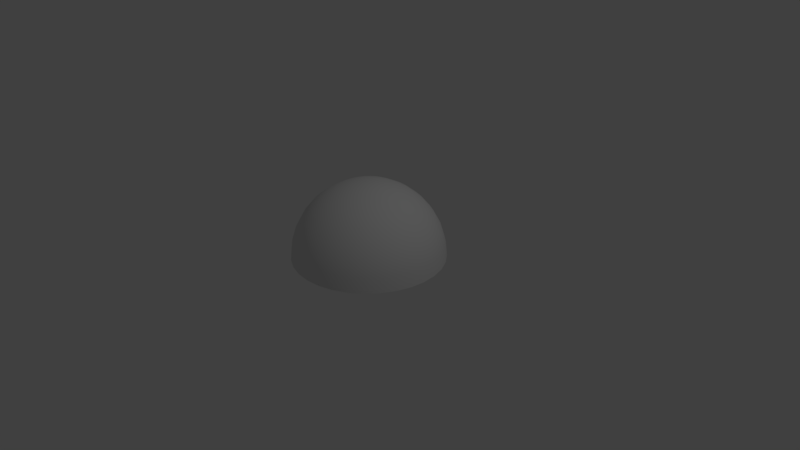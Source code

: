 # Source: Sky_Dome.blend  (saved by Blender 2.79.0; exported with 4.5.12 LTS)
import bpy
from mathutils import Matrix  # noqa: F401  (used for matrix-valued properties, if any)

bpy.ops.wm.read_factory_settings(use_empty=True)
scene = bpy.context.scene
scene.name = 'Scene'

# ---- collections
col_collection_1 = bpy.data.collections.new('Collection 1'); scene.collection.children.link(col_collection_1)

# ---- world
world_world = bpy.data.worlds.new('World'); scene.world = world_world
world_world.color = (0.05088, 0.05088, 0.05088)
world_world.use_sun_shadow = False
world_world.sun_shadow_jitter_overblur = 0.0
world_world.cycles.sampling_method = 'MANUAL'

# ---- cameras
cam_camera = bpy.data.cameras.new('Camera')
cam_camera.clip_end = 100.0
cam_camera.lens = 35.0
cam_camera.sensor_width = 32.0
cam_camera.sensor_height = 18.0
cam_camera.ortho_scale = 7.314
cam_camera.dof.focus_distance = 0.0
cam_camera.dof.aperture_fstop = 128.0

# ---- lights
light_lamp = bpy.data.lights.new('Lamp', 'POINT')
light_lamp.transmission_factor = 0.0
light_lamp.cutoff_distance = 30.0
light_lamp.energy = 100.0
light_lamp.shadow_buffer_clip_start = 1.001
light_lamp.shadow_soft_size = 0.1
light_lamp.shadow_maximum_resolution = 0.006
light_lamp.use_absolute_resolution = True

# ---- meshes
me_sphere = bpy.data.meshes.new('Sphere')
me_sphere.from_pydata([(0.0, 0.1951, 0.9808), (0.0, 0.3827, 0.9239), (0.0, 0.5556, 0.8315), (0.0, 0.7071, 0.7071), (0.0, 0.8315, 0.5556), (0.0, 0.9239, 0.3827), (0.0, 0.9808, 0.1951), (0.0, 1.0, 7.55e-08), (0.03806, 0.1913, 0.9808), (0.07466, 0.3753, 0.9239), (0.1084, 0.5449, 0.8315), (0.1379, 0.6935, 0.7071), (0.1622, 0.8155, 0.5556), (0.1802, 0.9061, 0.3827), (0.1913, 0.9619, 0.1951), (0.1951, 0.9808, 7.55e-08), (0.07466, 0.1802, 0.9808), (0.1464, 0.3536, 0.9239), (0.2126, 0.5133, 0.8315), (0.2706, 0.6533, 0.7071), (0.3182, 0.7682, 0.5556), (0.3536, 0.8536, 0.3827), (0.3753, 0.9061, 0.1951), (0.3827, 0.9239, 7.55e-08), (0.1084, 0.1622, 0.9808), (0.2126, 0.3182, 0.9239), (0.3087, 0.4619, 0.8315), (0.3928, 0.5879, 0.7071), (0.4619, 0.6913, 0.5556), (0.5133, 0.7682, 0.3827), (0.5449, 0.8155, 0.1951), (0.5556, 0.8315, 7.55e-08), (0.1379, 0.1379, 0.9808), (0.2706, 0.2706, 0.9239), (0.3928, 0.3928, 0.8315), (0.5, 0.5, 0.7071), (0.5879, 0.5879, 0.5556), (0.6533, 0.6533, 0.3827), (0.6935, 0.6935, 0.1951), (0.7071, 0.7071, 7.55e-08), (0.1622, 0.1084, 0.9808), (0.3182, 0.2126, 0.9239), (0.4619, 0.3087, 0.8315), (0.5879, 0.3928, 0.7071), (0.6913, 0.4619, 0.5556), (0.7682, 0.5133, 0.3827), (0.8155, 0.5449, 0.1951), (0.8315, 0.5556, 7.55e-08), (0.1802, 0.07466, 0.9808), (0.3536, 0.1464, 0.9239), (0.5133, 0.2126, 0.8315), (0.6533, 0.2706, 0.7071), (0.7682, 0.3182, 0.5556), (0.8536, 0.3536, 0.3827), (0.9061, 0.3753, 0.1951), (0.9239, 0.3827, 7.55e-08), (0.1913, 0.03806, 0.9808), (0.3753, 0.07466, 0.9239), (0.5449, 0.1084, 0.8315), (0.6935, 0.1379, 0.7071), (0.8155, 0.1622, 0.5556), (0.9061, 0.1802, 0.3827), (0.9619, 0.1913, 0.1951), (0.9808, 0.1951, 7.55e-08), (0.1951, -3.266e-07, 0.9808), (0.3827, -3.192e-07, 0.9239), (0.5556, -3.117e-07, 0.8315), (0.7071, -3.192e-07, 0.7071), (0.8315, -3.341e-07, 0.5556), (0.9239, -2.745e-07, 0.3827), (0.9808, -3.937e-07, 0.1951), (1.0, -3.788e-07, 7.55e-08), (0.1913, -0.03806, 0.9808), (0.3753, -0.07466, 0.9239), (0.5449, -0.1084, 0.8315), (0.6935, -0.138, 0.7071), (0.8155, -0.1622, 0.5556), (0.9061, -0.1802, 0.3827), (0.9619, -0.1913, 0.1951), (0.9808, -0.1951, 7.55e-08), (0.1802, -0.07466, 0.9808), (0.3536, -0.1464, 0.9239), (0.5133, -0.2126, 0.8315), (0.6533, -0.2706, 0.7071), (0.7682, -0.3182, 0.5556), (0.8536, -0.3536, 0.3827), (0.9061, -0.3753, 0.1951), (0.9239, -0.3827, 7.55e-08), (0.1622, -0.1084, 0.9808), (0.3182, -0.2126, 0.9239), (0.4619, -0.3087, 0.8315), (0.5879, -0.3928, 0.7071), (0.6913, -0.4619, 0.5556), (0.7682, -0.5133, 0.3827), (0.8155, -0.5449, 0.1951), (0.8315, -0.5556, 7.55e-08), (0.1379, -0.138, 0.9808), (0.2706, -0.2706, 0.9239), (0.3928, -0.3928, 0.8315), (0.5, -0.5, 0.7071), (0.5879, -0.5879, 0.5556), (0.6533, -0.6533, 0.3827), (0.6935, -0.6935, 0.1951), (0.7071, -0.7071, 7.55e-08), (0.1084, -0.1622, 0.9808), (0.2126, -0.3182, 0.9239), (0.3087, -0.4619, 0.8315), (0.3928, -0.5879, 0.7071), (0.4619, -0.6913, 0.5556), (0.5133, -0.7682, 0.3827), (0.5449, -0.8155, 0.1951), (0.5556, -0.8315, 7.55e-08), (0.07466, -0.1802, 0.9808), (0.1464, -0.3536, 0.9239), (0.2126, -0.5133, 0.8315), (0.2706, -0.6533, 0.7071), (0.3182, -0.7682, 0.5556), (0.3536, -0.8536, 0.3827), (0.3753, -0.9061, 0.1951), (0.3827, -0.9239, 7.55e-08), (0.03806, -0.1913, 0.9808), (0.07466, -0.3753, 0.9239), (0.1084, -0.5449, 0.8315), (0.1379, -0.6935, 0.7071), (0.1622, -0.8155, 0.5556), (0.1802, -0.9061, 0.3827), (0.1913, -0.9619, 0.1951), (0.1951, -0.9808, 7.55e-08), (-7.212e-09, -0.1951, 0.9808), (4.122e-08, -0.3827, 0.9239), (2.632e-08, -0.5556, 0.8315), (-2.584e-08, -0.7071, 0.7071), (-8.544e-08, -0.8315, 0.5556), (6.357e-08, -0.9239, 0.3827), (-8.544e-08, -0.9808, 0.1951), (-1.003e-07, -1.0, 7.55e-08), (-0.03806, -0.1913, 0.9808), (-0.07466, -0.3753, 0.9239), (-0.1084, -0.5449, 0.8315), (-0.1379, -0.6935, 0.7071), (-0.1622, -0.8155, 0.5556), (-0.1802, -0.9061, 0.3827), (-0.1913, -0.9619, 0.1951), (-0.1951, -0.9808, 7.55e-08), (-0.07466, -0.1802, 0.9808), (-0.1464, -0.3536, 0.9239), (-0.2126, -0.5133, 0.8315), (-0.2706, -0.6533, 0.7071), (-0.3182, -0.7682, 0.5556), (-0.3536, -0.8536, 0.3827), (-0.3753, -0.9061, 0.1951), (-0.3827, -0.9239, 7.55e-08), (-0.1084, -0.1622, 0.9808), (-0.2126, -0.3182, 0.9239), (-0.3087, -0.4619, 0.8315), (-0.3928, -0.5879, 0.7071), (-0.4619, -0.6913, 0.5556), (-0.5133, -0.7682, 0.3827), (-0.5449, -0.8155, 0.1951), (-0.5556, -0.8315, 7.55e-08), (-2.304e-07, -5.562e-07, 1.0), (-0.1379, -0.138, 0.9808), (-0.2706, -0.2706, 0.9239), (-0.3928, -0.3928, 0.8315), (-0.5, -0.5, 0.7071), (-0.5879, -0.5879, 0.5556), (-0.6533, -0.6533, 0.3827), (-0.6935, -0.6935, 0.1951), (-0.7071, -0.7071, 7.55e-08), (-0.1622, -0.1084, 0.9808), (-0.3182, -0.2126, 0.9239), (-0.4619, -0.3087, 0.8315), (-0.5879, -0.3928, 0.7071), (-0.6913, -0.4619, 0.5556), (-0.7682, -0.5133, 0.3827), (-0.8155, -0.5449, 0.1951), (-0.8315, -0.5556, 7.55e-08), (-0.1802, -0.07466, 0.9808), (-0.3536, -0.1464, 0.9239), (-0.5133, -0.2126, 0.8315), (-0.6533, -0.2706, 0.7071), (-0.7682, -0.3182, 0.5556), (-0.8536, -0.3536, 0.3827), (-0.9061, -0.3753, 0.1951), (-0.9239, -0.3827, 7.55e-08), (-0.1913, -0.03806, 0.9808), (-0.3753, -0.07466, 0.9239), (-0.5449, -0.1084, 0.8315), (-0.6935, -0.1379, 0.7071), (-0.8155, -0.1622, 0.5556), (-0.9061, -0.1802, 0.3827), (-0.9619, -0.1913, 0.1951), (-0.9808, -0.1951, 7.55e-08), (-0.1951, -3.117e-07, 0.9808), (-0.3827, -2.819e-07, 0.9239), (-0.5556, -2.819e-07, 0.8315), (-0.7071, -1.851e-07, 0.7071), (-0.8315, -1.404e-07, 0.5556), (-0.9239, -3.192e-07, 0.3827), (-0.9808, -9.567e-08, 0.1951), (-1.0, -1.404e-07, 7.55e-08), (-0.1913, 0.03806, 0.9808), (-0.3753, 0.07466, 0.9239), (-0.5449, 0.1084, 0.8315), (-0.6935, 0.1379, 0.7071), (-0.8155, 0.1622, 0.5556), (-0.9061, 0.1802, 0.3827), (-0.9619, 0.1913, 0.1951), (-0.9808, 0.1951, 7.55e-08), (-0.1802, 0.07466, 0.9808), (-0.3536, 0.1464, 0.9239), (-0.5133, 0.2126, 0.8315), (-0.6533, 0.2706, 0.7071), (-0.7682, 0.3182, 0.5556), (-0.8536, 0.3536, 0.3827), (-0.9061, 0.3753, 0.1951), (-0.9239, 0.3827, 7.55e-08), (-0.1622, 0.1084, 0.9808), (-0.3182, 0.2126, 0.9239), (-0.4619, 0.3087, 0.8315), (-0.5879, 0.3928, 0.7071), (-0.6913, 0.4619, 0.5556), (-0.7682, 0.5133, 0.3827), (-0.8155, 0.5449, 0.1951), (-0.8315, 0.5556, 7.55e-08), (-0.1379, 0.1379, 0.9808), (-0.2706, 0.2706, 0.9239), (-0.3928, 0.3928, 0.8315), (-0.5, 0.5, 0.7071), (-0.5879, 0.5879, 0.5556), (-0.6533, 0.6533, 0.3827), (-0.6935, 0.6935, 0.1951), (-0.7071, 0.7071, 7.55e-08), (-0.1084, 0.1622, 0.9808), (-0.2126, 0.3182, 0.9239), (-0.3087, 0.4619, 0.8315), (-0.3928, 0.5879, 0.7071), (-0.4619, 0.6913, 0.5556), (-0.5133, 0.7682, 0.3827), (-0.5449, 0.8155, 0.1951), (-0.5556, 0.8315, 7.55e-08), (-0.07466, 0.1802, 0.9808), (-0.1464, 0.3536, 0.9239), (-0.2126, 0.5133, 0.8315), (-0.2706, 0.6533, 0.7071), (-0.3182, 0.7682, 0.5556), (-0.3536, 0.8536, 0.3827), (-0.3753, 0.9061, 0.1951), (-0.3827, 0.9239, 7.55e-08), (-0.03806, 0.1913, 0.9808), (-0.07466, 0.3753, 0.9239), (-0.1084, 0.5449, 0.8315), (-0.1379, 0.6935, 0.7071), (-0.1622, 0.8155, 0.5556), (-0.1802, 0.9061, 0.3827), (-0.1913, 0.9619, 0.1951), (-0.1951, 0.9808, 7.55e-08)], [], [(6, 14, 13, 5), (7, 15, 14, 6), (0, 8, 160), (1, 9, 8, 0), (2, 10, 9, 1), (3, 11, 10, 2), (4, 12, 11, 3), (5, 13, 12, 4), (13, 21, 20, 12), (14, 22, 21, 13), (15, 23, 22, 14), (8, 16, 160), (9, 17, 16, 8), (10, 18, 17, 9), (11, 19, 18, 10), (12, 20, 19, 11), (17, 25, 24, 16), (18, 26, 25, 17), (19, 27, 26, 18), (20, 28, 27, 19), (21, 29, 28, 20), (22, 30, 29, 21), (23, 31, 30, 22), (16, 24, 160), (29, 37, 36, 28), (30, 38, 37, 29), (31, 39, 38, 30), (24, 32, 160), (25, 33, 32, 24), (26, 34, 33, 25), (27, 35, 34, 26), (28, 36, 35, 27), (34, 42, 41, 33), (35, 43, 42, 34), (36, 44, 43, 35), (37, 45, 44, 36), (38, 46, 45, 37), (39, 47, 46, 38), (32, 40, 160), (33, 41, 40, 32), (46, 54, 53, 45), (47, 55, 54, 46), (40, 48, 160), (41, 49, 48, 40), (42, 50, 49, 41), (43, 51, 50, 42), (44, 52, 51, 43), (45, 53, 52, 44), (51, 59, 58, 50), (52, 60, 59, 51), (53, 61, 60, 52), (54, 62, 61, 53), (55, 63, 62, 54), (48, 56, 160), (49, 57, 56, 48), (50, 58, 57, 49), (63, 71, 70, 62), (56, 64, 160), (57, 65, 64, 56), (58, 66, 65, 57), (59, 67, 66, 58), (60, 68, 67, 59), (61, 69, 68, 60), (62, 70, 69, 61), (67, 75, 74, 66), (68, 76, 75, 67), (69, 77, 76, 68), (70, 78, 77, 69), (71, 79, 78, 70), (64, 72, 160), (65, 73, 72, 64), (66, 74, 73, 65), (79, 87, 86, 78), (72, 80, 160), (73, 81, 80, 72), (74, 82, 81, 73), (75, 83, 82, 74), (76, 84, 83, 75), (77, 85, 84, 76), (78, 86, 85, 77), (84, 92, 91, 83), (85, 93, 92, 84), (86, 94, 93, 85), (87, 95, 94, 86), (80, 88, 160), (81, 89, 88, 80), (82, 90, 89, 81), (83, 91, 90, 82), (88, 96, 160), (89, 97, 96, 88), (90, 98, 97, 89), (91, 99, 98, 90), (92, 100, 99, 91), (93, 101, 100, 92), (94, 102, 101, 93), (95, 103, 102, 94), (100, 108, 107, 99), (101, 109, 108, 100), (102, 110, 109, 101), (103, 111, 110, 102), (96, 104, 160), (97, 105, 104, 96), (98, 106, 105, 97), (99, 107, 106, 98), (105, 113, 112, 104), (106, 114, 113, 105), (107, 115, 114, 106), (108, 116, 115, 107), (109, 117, 116, 108), (110, 118, 117, 109), (111, 119, 118, 110), (104, 112, 160), (117, 125, 124, 116), (118, 126, 125, 117), (119, 127, 126, 118), (112, 120, 160), (113, 121, 120, 112), (114, 122, 121, 113), (115, 123, 122, 114), (116, 124, 123, 115), (122, 130, 129, 121), (123, 131, 130, 122), (124, 132, 131, 123), (125, 133, 132, 124), (126, 134, 133, 125), (127, 135, 134, 126), (120, 128, 160), (121, 129, 128, 120), (134, 142, 141, 133), (135, 143, 142, 134), (128, 136, 160), (129, 137, 136, 128), (130, 138, 137, 129), (131, 139, 138, 130), (132, 140, 139, 131), (133, 141, 140, 132), (138, 146, 145, 137), (139, 147, 146, 138), (140, 148, 147, 139), (141, 149, 148, 140), (142, 150, 149, 141), (143, 151, 150, 142), (136, 144, 160), (137, 145, 144, 136), (150, 158, 157, 149), (151, 159, 158, 150), (144, 152, 160), (145, 153, 152, 144), (146, 154, 153, 145), (147, 155, 154, 146), (148, 156, 155, 147), (149, 157, 156, 148), (155, 164, 163, 154), (156, 165, 164, 155), (157, 166, 165, 156), (158, 167, 166, 157), (159, 168, 167, 158), (152, 161, 160), (153, 162, 161, 152), (154, 163, 162, 153), (168, 176, 175, 167), (161, 169, 160), (162, 170, 169, 161), (163, 171, 170, 162), (164, 172, 171, 163), (165, 173, 172, 164), (166, 174, 173, 165), (167, 175, 174, 166), (172, 180, 179, 171), (173, 181, 180, 172), (174, 182, 181, 173), (175, 183, 182, 174), (176, 184, 183, 175), (169, 177, 160), (170, 178, 177, 169), (171, 179, 178, 170), (184, 192, 191, 183), (177, 185, 160), (178, 186, 185, 177), (179, 187, 186, 178), (180, 188, 187, 179), (181, 189, 188, 180), (182, 190, 189, 181), (183, 191, 190, 182), (189, 197, 196, 188), (190, 198, 197, 189), (191, 199, 198, 190), (192, 200, 199, 191), (185, 193, 160), (186, 194, 193, 185), (187, 195, 194, 186), (188, 196, 195, 187), (194, 202, 201, 193), (195, 203, 202, 194), (196, 204, 203, 195), (197, 205, 204, 196), (198, 206, 205, 197), (199, 207, 206, 198), (200, 208, 207, 199), (193, 201, 160), (206, 214, 213, 205), (207, 215, 214, 206), (208, 216, 215, 207), (201, 209, 160), (202, 210, 209, 201), (203, 211, 210, 202), (204, 212, 211, 203), (205, 213, 212, 204), (210, 218, 217, 209), (211, 219, 218, 210), (212, 220, 219, 211), (213, 221, 220, 212), (214, 222, 221, 213), (215, 223, 222, 214), (216, 224, 223, 215), (209, 217, 160), (222, 230, 229, 221), (223, 231, 230, 222), (224, 232, 231, 223), (217, 225, 160), (218, 226, 225, 217), (219, 227, 226, 218), (220, 228, 227, 219), (221, 229, 228, 220), (227, 235, 234, 226), (228, 236, 235, 227), (229, 237, 236, 228), (230, 238, 237, 229), (231, 239, 238, 230), (232, 240, 239, 231), (225, 233, 160), (226, 234, 233, 225), (239, 247, 246, 238), (240, 248, 247, 239), (233, 241, 160), (234, 242, 241, 233), (235, 243, 242, 234), (236, 244, 243, 235), (237, 245, 244, 236), (238, 246, 245, 237), (243, 251, 250, 242), (244, 252, 251, 243), (245, 253, 252, 244), (246, 254, 253, 245), (247, 255, 254, 246), (248, 256, 255, 247), (241, 249, 160), (242, 250, 249, 241), (255, 6, 5, 254), (256, 7, 6, 255), (249, 0, 160), (250, 1, 0, 249), (251, 2, 1, 250), (252, 3, 2, 251), (253, 4, 3, 252), (254, 5, 4, 253)])
me_sphere.polygons.foreach_set('use_smooth', [True] * 256)
_uv = me_sphere.uv_layers.new(name='UVMap')
_uv.uv.foreach_set('vector', [0.125, 0.0, 0.125, 0.0, 0.25, 0.0, 0.25, 0.0, 4.806e-08, 0.0, 4.806e-08, 0.0, 0.125, 0.0, 0.125, 0.0, 0.875, 0.0, 0.875, 0.0, 1.0, 0.0, 0.75, 0.0, 0.75, 0.0, 0.875, 0.0, 0.875, 0.0, 0.625, 0.0, 0.625, 0.0, 0.75, 0.0, 0.75, 0.0, 0.5, 0.0, 0.5, 0.0, 0.625, 0.0, 0.625, 0.0, 0.375, 0.0, 0.375, 0.0, 0.5, 0.0, 0.5, 0.0, 0.25, 0.0, 0.25, 0.0, 0.375, 0.0, 0.375, 0.0, 0.25, 0.0, 0.25, 0.0, 0.375, 0.0, 0.375, 0.0, 0.125, 0.0, 0.125, 0.0, 0.25, 0.0, 0.25, 0.0, 4.806e-08, 0.0, 4.806e-08, 0.0, 0.125, 0.0, 0.125, 0.0, 0.875, 0.0, 0.875, 0.0, 1.0, 0.0, 0.75, 0.0, 0.75, 0.0, 0.875, 0.0, 0.875, 0.0, 0.625, 0.0, 0.625, 0.0, 0.75, 0.0, 0.75, 0.0, 0.5, 0.0, 0.5, 0.0, 0.625, 0.0, 0.625, 0.0, 0.375, 0.0, 0.375, 0.0, 0.5, 0.0, 0.5, 0.0, 0.75, 0.0, 0.75, 0.0, 0.875, 0.0, 0.875, 0.0, 0.625, 0.0, 0.625, 0.0, 0.75, 0.0, 0.75, 0.0, 0.5, 0.0, 0.5, 0.0, 0.625, 0.0, 0.625, 0.0, 0.375, 0.0, 0.375, 0.0, 0.5, 0.0, 0.5, 0.0, 0.25, 0.0, 0.25, 0.0, 0.375, 0.0, 0.375, 0.0, 0.125, 0.0, 0.125, 0.0, 0.25, 0.0, 0.25, 0.0, 4.806e-08, 0.0, 4.806e-08, 0.0, 0.125, 0.0, 0.125, 0.0, 0.875, 0.0, 0.875, 0.0, 1.0, 0.0, 0.25, 0.0, 0.25, 0.0, 0.375, 0.0, 0.375, 0.0, 0.125, 0.0, 0.125, 0.0, 0.25, 0.0, 0.25, 0.0, 4.806e-08, 0.0, 4.806e-08, 0.0, 0.125, 0.0, 0.125, 0.0, 0.875, 0.0, 0.875, 0.0, 1.0, 0.0, 0.75, 0.0, 0.75, 0.0, 0.875, 0.0, 0.875, 0.0, 0.625, 0.0, 0.625, 0.0, 0.75, 0.0, 0.75, 0.0, 0.5, 0.0, 0.5, 0.0, 0.625, 0.0, 0.625, 0.0, 0.375, 0.0, 0.375, 0.0, 0.5, 0.0, 0.5, 0.0, 0.625, 0.0, 0.625, 0.0, 0.75, 0.0, 0.75, 0.0, 0.5, 0.0, 0.5, 0.0, 0.625, 0.0, 0.625, 0.0, 0.375, 0.0, 0.375, 0.0, 0.5, 0.0, 0.5, 0.0, 0.25, 0.0, 0.25, 0.0, 0.375, 0.0, 0.375, 0.0, 0.125, 0.0, 0.125, 0.0, 0.25, 0.0, 0.25, 0.0, 4.806e-08, 0.0, 4.806e-08, 0.0, 0.125, 0.0, 0.125, 0.0, 0.875, 0.0, 0.875, 0.0, 1.0, 0.0, 0.75, 0.0, 0.75, 0.0, 0.875, 0.0, 0.875, 0.0, 0.125, 0.0, 0.125, 0.0, 0.25, 0.0, 0.25, 0.0, 4.806e-08, 0.0, 4.806e-08, 0.0, 0.125, 0.0, 0.125, 0.0, 0.875, 0.0, 0.875, 0.0, 1.0, 0.0, 0.75, 0.0, 0.75, 0.0, 0.875, 0.0, 0.875, 0.0, 0.625, 0.0, 0.625, 0.0, 0.75, 0.0, 0.75, 0.0, 0.5, 0.0, 0.5, 0.0, 0.625, 0.0, 0.625, 0.0, 0.375, 0.0, 0.375, 0.0, 0.5, 0.0, 0.5, 0.0, 0.25, 0.0, 0.25, 0.0, 0.375, 0.0, 0.375, 0.0, 0.5, 0.0, 0.5, 0.0, 0.625, 0.0, 0.625, 0.0, 0.375, 0.0, 0.375, 0.0, 0.5, 0.0, 0.5, 0.0, 0.25, 0.0, 0.25, 0.0, 0.375, 0.0, 0.375, 0.0, 0.125, 0.0, 0.125, 0.0, 0.25, 0.0, 0.25, 0.0, 4.806e-08, 0.0, 4.806e-08, 0.0, 0.125, 0.0, 0.125, 0.0, 0.875, 0.0, 0.875, 0.0, 1.0, 0.0, 0.75, 0.0, 0.75, 0.0, 0.875, 0.0, 0.875, 0.0, 0.625, 0.0, 0.625, 0.0, 0.75, 0.0, 0.75, 0.0, 4.806e-08, 0.0, 4.806e-08, 0.0, 0.125, 0.0, 0.125, 0.0, 0.875, 0.0, 0.875, 0.0, 1.0, 0.0, 0.75, 0.0, 0.75, 0.0, 0.875, 0.0, 0.875, 0.0, 0.625, 0.0, 0.625, 0.0, 0.75, 0.0, 0.75, 0.0, 0.5, 0.0, 0.5, 0.0, 0.625, 0.0, 0.625, 0.0, 0.375, 0.0, 0.375, 0.0, 0.5, 0.0, 0.5, 0.0, 0.25, 0.0, 0.25, 0.0, 0.375, 0.0, 0.375, 0.0, 0.125, 0.0, 0.125, 0.0, 0.25, 0.0, 0.25, 0.0, 0.5, 0.0, 0.5, 0.0, 0.625, 0.0, 0.625, 0.0, 0.375, 0.0, 0.375, 0.0, 0.5, 0.0, 0.5, 0.0, 0.25, 0.0, 0.25, 0.0, 0.375, 0.0, 0.375, 0.0, 0.125, 0.0, 0.125, 0.0, 0.25, 0.0, 0.25, 0.0, 4.806e-08, 0.0, 4.806e-08, 0.0, 0.125, 0.0, 0.125, 0.0, 0.875, 0.0, 0.875, 0.0, 1.0, 0.0, 0.75, 0.0, 0.75, 0.0, 0.875, 0.0, 0.875, 0.0, 0.625, 0.0, 0.625, 0.0, 0.75, 0.0, 0.75, 0.0, 4.806e-08, 0.0, 4.806e-08, 0.0, 0.125, 0.0, 0.125, 0.0, 0.875, 0.0, 0.875, 0.0, 1.0, 0.0, 0.75, 0.0, 0.75, 0.0, 0.875, 0.0, 0.875, 0.0, 0.625, 0.0, 0.625, 0.0, 0.75, 0.0, 0.75, 0.0, 0.5, 0.0, 0.5, 0.0, 0.625, 0.0, 0.625, 0.0, 0.375, 0.0, 0.375, 0.0, 0.5, 0.0, 0.5, 0.0, 0.25, 0.0, 0.25, 0.0, 0.375, 0.0, 0.375, 0.0, 0.125, 0.0, 0.125, 0.0, 0.25, 0.0, 0.25, 0.0, 0.375, 0.0, 0.375, 0.0, 0.5, 0.0, 0.5, 0.0, 0.25, 0.0, 0.25, 0.0, 0.375, 0.0, 0.375, 0.0, 0.125, 0.0, 0.125, 0.0, 0.25, 0.0, 0.25, 0.0, 4.806e-08, 0.0, 4.806e-08, 0.0, 0.125, 0.0, 0.125, 0.0, 0.875, 0.0, 0.875, 0.0, 1.0, 0.0, 0.75, 0.0, 0.75, 0.0, 0.875, 0.0, 0.875, 0.0, 0.625, 0.0, 0.625, 0.0, 0.75, 0.0, 0.75, 0.0, 0.5, 0.0, 0.5, 0.0, 0.625, 0.0, 0.625, 0.0, 0.875, 0.0, 0.875, 0.0, 1.0, 0.0, 0.75, 0.0, 0.75, 0.0, 0.875, 0.0, 0.875, 0.0, 0.625, 0.0, 0.625, 0.0, 0.75, 0.0, 0.75, 0.0, 0.5, 0.0, 0.5, 0.0, 0.625, 0.0, 0.625, 0.0, 0.375, 0.0, 0.375, 0.0, 0.5, 0.0, 0.5, 0.0, 0.25, 0.0, 0.25, 0.0, 0.375, 0.0, 0.375, 0.0, 0.125, 0.0, 0.125, 0.0, 0.25, 0.0, 0.25, 0.0, 4.806e-08, 0.0, 4.806e-08, 0.0, 0.125, 0.0, 0.125, 0.0, 0.375, 0.0, 0.375, 0.0, 0.5, 0.0, 0.5, 0.0, 0.25, 0.0, 0.25, 0.0, 0.375, 0.0, 0.375, 0.0, 0.125, 0.0, 0.125, 0.0, 0.25, 0.0, 0.25, 0.0, 4.806e-08, 0.0, 4.806e-08, 0.0, 0.125, 0.0, 0.125, 0.0, 0.875, 0.0, 0.875, 0.0, 1.0, 0.0, 0.75, 0.0, 0.75, 0.0, 0.875, 0.0, 0.875, 0.0, 0.625, 0.0, 0.625, 0.0, 0.75, 0.0, 0.75, 0.0, 0.5, 0.0, 0.5, 0.0, 0.625, 0.0, 0.625, 0.0, 0.75, 0.0, 0.75, 0.0, 0.875, 0.0, 0.875, 0.0, 0.625, 0.0, 0.625, 0.0, 0.75, 0.0, 0.75, 0.0, 0.5, 0.0, 0.5, 0.0, 0.625, 0.0, 0.625, 0.0, 0.375, 0.0, 0.375, 0.0, 0.5, 0.0, 0.5, 0.0, 0.25, 0.0, 0.25, 0.0, 0.375, 0.0, 0.375, 0.0, 0.125, 0.0, 0.125, 0.0, 0.25, 0.0, 0.25, 0.0, 4.806e-08, 0.0, 4.806e-08, 0.0, 0.125, 0.0, 0.125, 0.0, 0.875, 0.0, 0.875, 0.0, 1.0, 0.0, 0.25, 0.0, 0.25, 0.0, 0.375, 0.0, 0.375, 0.0, 0.125, 0.0, 0.125, 0.0, 0.25, 0.0, 0.25, 0.0, 4.806e-08, 0.0, 4.806e-08, 0.0, 0.125, 0.0, 0.125, 0.0, 0.875, 0.0, 0.875, 0.0, 1.0, 0.0, 0.75, 0.0, 0.75, 0.0, 0.875, 0.0, 0.875, 0.0, 0.625, 0.0, 0.625, 0.0, 0.75, 0.0, 0.75, 0.0, 0.5, 0.0, 0.5, 0.0, 0.625, 0.0, 0.625, 0.0, 0.375, 0.0, 0.375, 0.0, 0.5, 0.0, 0.5, 0.0, 0.625, 0.0, 0.625, 0.0, 0.75, 0.0, 0.75, 0.0, 0.5, 0.0, 0.5, 0.0, 0.625, 0.0, 0.625, 0.0, 0.375, 0.0, 0.375, 0.0, 0.5, 0.0, 0.5, 0.0, 0.25, 0.0, 0.25, 0.0, 0.375, 0.0, 0.375, 0.0, 0.125, 0.0, 0.125, 0.0, 0.25, 0.0, 0.25, 0.0, 4.806e-08, 0.0, 4.806e-08, 0.0, 0.125, 0.0, 0.125, 0.0, 0.875, 0.0, 0.875, 0.0, 1.0, 0.0, 0.75, 0.0, 0.75, 0.0, 0.875, 0.0, 0.875, 0.0, 0.125, 0.0, 0.125, 0.0, 0.25, 0.0, 0.25, 0.0, 4.806e-08, 0.0, 4.806e-08, 0.0, 0.125, 0.0, 0.125, 0.0, 0.875, 0.0, 0.875, 0.0, 1.0, 0.0, 0.75, 0.0, 0.75, 0.0, 0.875, 0.0, 0.875, 0.0, 0.625, 0.0, 0.625, 0.0, 0.75, 0.0, 0.75, 0.0, 0.5, 0.0, 0.5, 0.0, 0.625, 0.0, 0.625, 0.0, 0.375, 0.0, 0.375, 0.0, 0.5, 0.0, 0.5, 0.0, 0.25, 0.0, 0.25, 0.0, 0.375, 0.0, 0.375, 0.0, 0.625, 0.0, 0.625, 0.0, 0.75, 0.0, 0.75, 0.0, 0.5, 0.0, 0.5, 0.0, 0.625, 0.0, 0.625, 0.0, 0.375, 0.0, 0.375, 0.0, 0.5, 0.0, 0.5, 0.0, 0.25, 0.0, 0.25, 0.0, 0.375, 0.0, 0.375, 0.0, 0.125, 0.0, 0.125, 0.0, 0.25, 0.0, 0.25, 0.0, 4.806e-08, 0.0, 4.806e-08, 0.0, 0.125, 0.0, 0.125, 0.0, 0.875, 0.0, 0.875, 0.0, 1.0, 0.0, 0.75, 0.0, 0.75, 0.0, 0.875, 0.0, 0.875, 0.0, 0.125, 0.0, 0.125, 0.0, 0.25, 0.0, 0.25, 0.0, 4.806e-08, 0.0, 4.806e-08, 0.0, 0.125, 0.0, 0.125, 0.0, 0.875, 0.0, 0.875, 0.0, 1.0, 0.0, 0.75, 0.0, 0.75, 0.0, 0.875, 0.0, 0.875, 0.0, 0.625, 0.0, 0.625, 0.0, 0.75, 0.0, 0.75, 0.0, 0.5, 0.0, 0.5, 0.0, 0.625, 0.0, 0.625, 0.0, 0.375, 0.0, 0.375, 0.0, 0.5, 0.0, 0.5, 0.0, 0.25, 0.0, 0.25, 0.0, 0.375, 0.0, 0.375, 0.0, 0.5, 0.0, 0.5, 0.0, 0.625, 0.0, 0.625, 0.0, 0.375, 0.0, 0.375, 0.0, 0.5, 0.0, 0.5, 0.0, 0.25, 0.0, 0.25, 0.0, 0.375, 0.0, 0.375, 0.0, 0.125, 0.0, 0.125, 0.0, 0.25, 0.0, 0.25, 0.0, 4.806e-08, 0.0, 4.806e-08, 0.0, 0.125, 0.0, 0.125, 0.0, 0.875, 0.0, 0.875, 0.0, 1.0, 0.0, 0.75, 0.0, 0.75, 0.0, 0.875, 0.0, 0.875, 0.0, 0.625, 0.0, 0.625, 0.0, 0.75, 0.0, 0.75, 0.0, 4.806e-08, 0.0, 4.806e-08, 0.0, 0.125, 0.0, 0.125, 0.0, 0.875, 0.0, 0.875, 0.0, 1.0, 0.0, 0.75, 0.0, 0.75, 0.0, 0.875, 0.0, 0.875, 0.0, 0.625, 0.0, 0.625, 0.0, 0.75, 0.0, 0.75, 0.0, 0.5, 0.0, 0.5, 0.0, 0.625, 0.0, 0.625, 0.0, 0.375, 0.0, 0.375, 0.0, 0.5, 0.0, 0.5, 0.0, 0.25, 0.0, 0.25, 0.0, 0.375, 0.0, 0.375, 0.0, 0.125, 0.0, 0.125, 0.0, 0.25, 0.0, 0.25, 0.0, 0.5, 0.0, 0.5, 0.0, 0.625, 0.0, 0.625, 0.0, 0.375, 0.0, 0.375, 0.0, 0.5, 0.0, 0.5, 0.0, 0.25, 0.0, 0.25, 0.0, 0.375, 0.0, 0.375, 0.0, 0.125, 0.0, 0.125, 0.0, 0.25, 0.0, 0.25, 0.0, 4.806e-08, 0.0, 4.806e-08, 0.0, 0.125, 0.0, 0.125, 0.0, 0.875, 0.0, 0.875, 0.0, 1.0, 0.0, 0.75, 0.0, 0.75, 0.0, 0.875, 0.0, 0.875, 0.0, 0.625, 0.0, 0.625, 0.0, 0.75, 0.0, 0.75, 0.0, 4.806e-08, 0.0, 4.806e-08, 0.0, 0.125, 0.0, 0.125, 0.0, 0.875, 0.0, 0.875, 0.0, 1.0, 0.0, 0.75, 0.0, 0.75, 0.0, 0.875, 0.0, 0.875, 0.0, 0.625, 0.0, 0.625, 0.0, 0.75, 0.0, 0.75, 0.0, 0.5, 0.0, 0.5, 0.0, 0.625, 0.0, 0.625, 0.0, 0.375, 0.0, 0.375, 0.0, 0.5, 0.0, 0.5, 0.0, 0.25, 0.0, 0.25, 0.0, 0.375, 0.0, 0.375, 0.0, 0.125, 0.0, 0.125, 0.0, 0.25, 0.0, 0.25, 0.0, 0.375, 0.0, 0.375, 0.0, 0.5, 0.0, 0.5, 0.0, 0.25, 0.0, 0.25, 0.0, 0.375, 0.0, 0.375, 0.0, 0.125, 0.0, 0.125, 0.0, 0.25, 0.0, 0.25, 0.0, 4.806e-08, 0.0, 4.806e-08, 0.0, 0.125, 0.0, 0.125, 0.0, 0.875, 0.0, 0.875, 0.0, 1.0, 0.0, 0.75, 0.0, 0.75, 0.0, 0.875, 0.0, 0.875, 0.0, 0.625, 0.0, 0.625, 0.0, 0.75, 0.0, 0.75, 0.0, 0.5, 0.0, 0.5, 0.0, 0.625, 0.0, 0.625, 0.0, 0.75, 0.0, 0.75, 0.0, 0.875, 0.0, 0.875, 0.0, 0.625, 0.0, 0.625, 0.0, 0.75, 0.0, 0.75, 0.0, 0.5, 0.0, 0.5, 0.0, 0.625, 0.0, 0.625, 0.0, 0.375, 0.0, 0.375, 0.0, 0.5, 0.0, 0.5, 0.0, 0.25, 0.0, 0.25, 0.0, 0.375, 0.0, 0.375, 0.0, 0.125, 0.0, 0.125, 0.0, 0.25, 0.0, 0.25, 0.0, 4.806e-08, 0.0, 4.806e-08, 0.0, 0.125, 0.0, 0.125, 0.0, 0.875, 0.0, 0.875, 0.0, 1.0, 0.0, 0.25, 0.0, 0.25, 0.0, 0.375, 0.0, 0.375, 0.0, 0.125, 0.0, 0.125, 0.0, 0.25, 0.0, 0.25, 0.0, 4.806e-08, 0.0, 4.806e-08, 0.0, 0.125, 0.0, 0.125, 0.0, 0.875, 0.0, 0.875, 0.0, 1.0, 0.0, 0.75, 0.0, 0.75, 0.0, 0.875, 0.0, 0.875, 0.0, 0.625, 0.0, 0.625, 0.0, 0.75, 0.0, 0.75, 0.0, 0.5, 0.0, 0.5, 0.0, 0.625, 0.0, 0.625, 0.0, 0.375, 0.0, 0.375, 0.0, 0.5, 0.0, 0.5, 0.0, 0.75, 0.0, 0.75, 0.0, 0.875, 0.0, 0.875, 0.0, 0.625, 0.0, 0.625, 0.0, 0.75, 0.0, 0.75, 0.0, 0.5, 0.0, 0.5, 0.0, 0.625, 0.0, 0.625, 0.0, 0.375, 0.0, 0.375, 0.0, 0.5, 0.0, 0.5, 0.0, 0.25, 0.0, 0.25, 0.0, 0.375, 0.0, 0.375, 0.0, 0.125, 0.0, 0.125, 0.0, 0.25, 0.0, 0.25, 0.0, 4.806e-08, 0.0, 4.806e-08, 0.0, 0.125, 0.0, 0.125, 0.0, 0.875, 0.0, 0.875, 0.0, 1.0, 0.0, 0.25, 0.0, 0.25, 0.0, 0.375, 0.0, 0.375, 0.0, 0.125, 0.0, 0.125, 0.0, 0.25, 0.0, 0.25, 0.0, 4.806e-08, 0.0, 4.806e-08, 0.0, 0.125, 0.0, 0.125, 0.0, 0.875, 0.0, 0.875, 0.0, 1.0, 0.0, 0.75, 0.0, 0.75, 0.0, 0.875, 0.0, 0.875, 0.0, 0.625, 0.0, 0.625, 0.0, 0.75, 0.0, 0.75, 0.0, 0.5, 0.0, 0.5, 0.0, 0.625, 0.0, 0.625, 0.0, 0.375, 0.0, 0.375, 0.0, 0.5, 0.0, 0.5, 0.0, 0.625, 0.0, 0.625, 0.0, 0.75, 0.0, 0.75, 0.0, 0.5, 0.0, 0.5, 0.0, 0.625, 0.0, 0.625, 0.0, 0.375, 0.0, 0.375, 0.0, 0.5, 0.0, 0.5, 0.0, 0.25, 0.0, 0.25, 0.0, 0.375, 0.0, 0.375, 0.0, 0.125, 0.0, 0.125, 0.0, 0.25, 0.0, 0.25, 0.0, 4.806e-08, 0.0, 4.806e-08, 0.0, 0.125, 0.0, 0.125, 0.0, 0.875, 0.0, 0.875, 0.0, 1.0, 0.0, 0.75, 0.0, 0.75, 0.0, 0.875, 0.0, 0.875, 0.0, 0.125, 0.0, 0.125, 0.0, 0.25, 0.0, 0.25, 0.0, 4.806e-08, 0.0, 4.806e-08, 0.0, 0.125, 0.0, 0.125, 0.0, 0.875, 0.0, 0.875, 0.0, 1.0, 0.0, 0.75, 0.0, 0.75, 0.0, 0.875, 0.0, 0.875, 0.0, 0.625, 0.0, 0.625, 0.0, 0.75, 0.0, 0.75, 0.0, 0.5, 0.0, 0.5, 0.0, 0.625, 0.0, 0.625, 0.0, 0.375, 0.0, 0.375, 0.0, 0.5, 0.0, 0.5, 0.0, 0.25, 0.0, 0.25, 0.0, 0.375, 0.0, 0.375, 0.0, 0.625, 0.0, 0.625, 0.0, 0.75, 0.0, 0.75, 0.0, 0.5, 0.0, 0.5, 0.0, 0.625, 0.0, 0.625, 0.0, 0.375, 0.0, 0.375, 0.0, 0.5, 0.0, 0.5, 0.0, 0.25, 0.0, 0.25, 0.0, 0.375, 0.0, 0.375, 0.0, 0.125, 0.0, 0.125, 0.0, 0.25, 0.0, 0.25, 0.0, 4.806e-08, 0.0, 4.806e-08, 0.0, 0.125, 0.0, 0.125, 0.0, 0.875, 0.0, 0.875, 0.0, 1.0, 0.0, 0.75, 0.0, 0.75, 0.0, 0.875, 0.0, 0.875, 0.0, 0.125, 0.0, 0.125, 0.0, 0.25, 0.0, 0.25, 0.0, 4.806e-08, 0.0, 4.806e-08, 0.0, 0.125, 0.0, 0.125, 0.0, 0.875, 0.0, 0.875, 0.0, 1.0, 0.0, 0.75, 0.0, 0.75, 0.0, 0.875, 0.0, 0.875, 0.0, 0.625, 0.0, 0.625, 0.0, 0.75, 0.0, 0.75, 0.0, 0.5, 0.0, 0.5, 0.0, 0.625, 0.0, 0.625, 0.0, 0.375, 0.0, 0.375, 0.0, 0.5, 0.0, 0.5, 0.0, 0.25, 0.0, 0.25, 0.0, 0.375, 0.0, 0.375, 0.0])
_uv.active_render = True
_uv = me_sphere.uv_layers.new(name='SkyGradient')
_uv.uv.foreach_set('vector', [0.5, 0.928, 0.5835, 0.9198, 0.5714, 0.8592, 0.5, 0.8662, 0.5, 0.9998, 0.5975, 0.9902, 0.5835, 0.9198, 0.5, 0.928, 0.5, 0.5733, 0.5143, 0.5719, 0.5, 0.5, 0.5, 0.6383, 0.527, 0.6356, 0.5143, 0.5719, 0.5, 0.5733, 0.5, 0.7037, 0.5397, 0.6997, 0.527, 0.6356, 0.5, 0.6383, 0.5, 0.7551, 0.5498, 0.7502, 0.5397, 0.6997, 0.5, 0.7037, 0.5, 0.8125, 0.561, 0.8065, 0.5498, 0.7502, 0.5, 0.7551, 0.5, 0.8662, 0.5714, 0.8592, 0.561, 0.8065, 0.5, 0.8125, 0.5714, 0.8592, 0.6401, 0.8383, 0.6196, 0.7887, 0.561, 0.8065, 0.5835, 0.9198, 0.6638, 0.8954, 0.6401, 0.8383, 0.5714, 0.8592, 0.5975, 0.9902, 0.6913, 0.9617, 0.6638, 0.8954, 0.5835, 0.9198, 0.5143, 0.5719, 0.5281, 0.5677, 0.5, 0.5, 0.527, 0.6356, 0.5529, 0.6277, 0.5281, 0.5677, 0.5143, 0.5719, 0.5397, 0.6997, 0.5779, 0.6882, 0.5529, 0.6277, 0.527, 0.6356, 0.5498, 0.7502, 0.5976, 0.7356, 0.5779, 0.6882, 0.5397, 0.6997, 0.561, 0.8065, 0.6196, 0.7887, 0.5976, 0.7356, 0.5498, 0.7502, 0.5529, 0.6277, 0.5768, 0.615, 0.5407, 0.561, 0.5281, 0.5677, 0.5779, 0.6882, 0.6131, 0.6693, 0.5768, 0.615, 0.5529, 0.6277, 0.5976, 0.7356, 0.6417, 0.7121, 0.6131, 0.6693, 0.5779, 0.6882, 0.6196, 0.7887, 0.6736, 0.7598, 0.6417, 0.7121, 0.5976, 0.7356, 0.6401, 0.8383, 0.7035, 0.8045, 0.6736, 0.7598, 0.6196, 0.7887, 0.6638, 0.8954, 0.7378, 0.8559, 0.7035, 0.8045, 0.6401, 0.8383, 0.6913, 0.9617, 0.7777, 0.9156, 0.7378, 0.8559, 0.6638, 0.8954, 0.5281, 0.5677, 0.5407, 0.561, 0.5, 0.5, 0.7035, 0.8045, 0.759, 0.759, 0.7209, 0.7209, 0.6736, 0.7598, 0.7378, 0.8559, 0.8027, 0.8027, 0.759, 0.759, 0.7035, 0.8045, 0.7777, 0.9156, 0.8534, 0.8534, 0.8027, 0.8027, 0.7378, 0.8559, 0.5407, 0.561, 0.5518, 0.5518, 0.5, 0.5, 0.5768, 0.615, 0.5978, 0.5978, 0.5518, 0.5518, 0.5407, 0.561, 0.6131, 0.6693, 0.644, 0.644, 0.5978, 0.5978, 0.5768, 0.615, 0.6417, 0.7121, 0.6804, 0.6804, 0.644, 0.644, 0.6131, 0.6693, 0.6736, 0.7598, 0.7209, 0.7209, 0.6804, 0.6804, 0.6417, 0.7121, 0.644, 0.644, 0.6693, 0.6131, 0.615, 0.5768, 0.5978, 0.5978, 0.6804, 0.6804, 0.7121, 0.6417, 0.6693, 0.6131, 0.644, 0.644, 0.7209, 0.7209, 0.7598, 0.6736, 0.7121, 0.6417, 0.6804, 0.6804, 0.759, 0.759, 0.8045, 0.7035, 0.7598, 0.6736, 0.7209, 0.7209, 0.8027, 0.8027, 0.8559, 0.7378, 0.8045, 0.7035, 0.759, 0.759, 0.8534, 0.8534, 0.9156, 0.7777, 0.8559, 0.7378, 0.8027, 0.8027, 0.5518, 0.5518, 0.561, 0.5407, 0.5, 0.5, 0.5978, 0.5978, 0.615, 0.5768, 0.561, 0.5407, 0.5518, 0.5518, 0.8559, 0.7378, 0.8954, 0.6638, 0.8383, 0.6401, 0.8045, 0.7035, 0.9156, 0.7777, 0.9617, 0.6913, 0.8954, 0.6638, 0.8559, 0.7378, 0.561, 0.5407, 0.5677, 0.5281, 0.5, 0.5, 0.615, 0.5768, 0.6277, 0.5529, 0.5677, 0.5281, 0.561, 0.5407, 0.6693, 0.6131, 0.6882, 0.5779, 0.6277, 0.5529, 0.615, 0.5768, 0.7121, 0.6417, 0.7356, 0.5976, 0.6882, 0.5779, 0.6693, 0.6131, 0.7598, 0.6736, 0.7887, 0.6196, 0.7356, 0.5976, 0.7121, 0.6417, 0.8045, 0.7035, 0.8383, 0.6401, 0.7887, 0.6196, 0.7598, 0.6736, 0.7356, 0.5976, 0.7502, 0.5498, 0.6997, 0.5397, 0.6882, 0.5779, 0.7887, 0.6196, 0.8065, 0.561, 0.7502, 0.5498, 0.7356, 0.5976, 0.8383, 0.6401, 0.8592, 0.5714, 0.8065, 0.561, 0.7887, 0.6196, 0.8954, 0.6638, 0.9198, 0.5835, 0.8592, 0.5714, 0.8383, 0.6401, 0.9617, 0.6913, 0.9902, 0.5975, 0.9198, 0.5835, 0.8954, 0.6638, 0.5677, 0.5281, 0.5719, 0.5143, 0.5, 0.5, 0.6277, 0.5529, 0.6356, 0.527, 0.5719, 0.5143, 0.5677, 0.5281, 0.6882, 0.5779, 0.6997, 0.5397, 0.6356, 0.527, 0.6277, 0.5529, 0.9902, 0.5975, 0.9998, 0.5, 0.928, 0.5, 0.9198, 0.5835, 0.5719, 0.5143, 0.5733, 0.5, 0.5, 0.5, 0.6356, 0.527, 0.6383, 0.5, 0.5733, 0.5, 0.5719, 0.5143, 0.6997, 0.5397, 0.7037, 0.5, 0.6383, 0.5, 0.6356, 0.527, 0.7502, 0.5498, 0.7551, 0.5, 0.7037, 0.5, 0.6997, 0.5397, 0.8065, 0.561, 0.8125, 0.5, 0.7551, 0.5, 0.7502, 0.5498, 0.8592, 0.5714, 0.8662, 0.5, 0.8125, 0.5, 0.8065, 0.561, 0.9198, 0.5835, 0.928, 0.5, 0.8662, 0.5, 0.8592, 0.5714, 0.7551, 0.5, 0.7502, 0.4502, 0.6997, 0.4603, 0.7037, 0.5, 0.8125, 0.5, 0.8065, 0.439, 0.7502, 0.4502, 0.7551, 0.5, 0.8662, 0.5, 0.8592, 0.4286, 0.8065, 0.439, 0.8125, 0.5, 0.928, 0.5, 0.9198, 0.4165, 0.8592, 0.4286, 0.8662, 0.5, 0.9998, 0.5, 0.9902, 0.4025, 0.9198, 0.4165, 0.928, 0.5, 0.5733, 0.5, 0.5719, 0.4857, 0.5, 0.5, 0.6383, 0.5, 0.6356, 0.473, 0.5719, 0.4857, 0.5733, 0.5, 0.7037, 0.5, 0.6997, 0.4603, 0.6356, 0.473, 0.6383, 0.5, 0.9902, 0.4025, 0.9617, 0.3087, 0.8954, 0.3362, 0.9198, 0.4165, 0.5719, 0.4857, 0.5677, 0.4719, 0.5, 0.5, 0.6356, 0.473, 0.6277, 0.4471, 0.5677, 0.4719, 0.5719, 0.4857, 0.6997, 0.4603, 0.6882, 0.4221, 0.6277, 0.4471, 0.6356, 0.473, 0.7502, 0.4502, 0.7356, 0.4024, 0.6882, 0.4221, 0.6997, 0.4603, 0.8065, 0.439, 0.7887, 0.3804, 0.7356, 0.4024, 0.7502, 0.4502, 0.8592, 0.4286, 0.8383, 0.3599, 0.7887, 0.3804, 0.8065, 0.439, 0.9198, 0.4165, 0.8954, 0.3362, 0.8383, 0.3599, 0.8592, 0.4286, 0.7887, 0.3804, 0.7598, 0.3264, 0.7121, 0.3583, 0.7356, 0.4024, 0.8383, 0.3599, 0.8045, 0.2965, 0.7598, 0.3264, 0.7887, 0.3804, 0.8954, 0.3362, 0.8559, 0.2622, 0.8045, 0.2965, 0.8383, 0.3599, 0.9617, 0.3087, 0.9156, 0.2223, 0.8559, 0.2622, 0.8954, 0.3362, 0.5677, 0.4719, 0.561, 0.4593, 0.5, 0.5, 0.6277, 0.4471, 0.615, 0.4232, 0.561, 0.4593, 0.5677, 0.4719, 0.6882, 0.4221, 0.6693, 0.3869, 0.615, 0.4232, 0.6277, 0.4471, 0.7356, 0.4024, 0.7121, 0.3583, 0.6693, 0.3869, 0.6882, 0.4221, 0.561, 0.4593, 0.5518, 0.4482, 0.5, 0.5, 0.615, 0.4232, 0.5978, 0.4022, 0.5518, 0.4482, 0.561, 0.4593, 0.6693, 0.3869, 0.644, 0.356, 0.5978, 0.4022, 0.615, 0.4232, 0.7121, 0.3583, 0.6804, 0.3196, 0.644, 0.356, 0.6693, 0.3869, 0.7598, 0.3264, 0.7209, 0.2791, 0.6804, 0.3196, 0.7121, 0.3583, 0.8045, 0.2965, 0.759, 0.241, 0.7209, 0.2791, 0.7598, 0.3264, 0.8559, 0.2622, 0.8027, 0.1973, 0.759, 0.241, 0.8045, 0.2965, 0.9156, 0.2223, 0.8534, 0.1466, 0.8027, 0.1973, 0.8559, 0.2622, 0.7209, 0.2791, 0.6736, 0.2402, 0.6417, 0.2879, 0.6804, 0.3196, 0.759, 0.241, 0.7035, 0.1955, 0.6736, 0.2402, 0.7209, 0.2791, 0.8027, 0.1973, 0.7378, 0.1441, 0.7035, 0.1955, 0.759, 0.241, 0.8534, 0.1466, 0.7777, 0.08445, 0.7378, 0.1441, 0.8027, 0.1973, 0.5518, 0.4482, 0.5407, 0.439, 0.5, 0.5, 0.5978, 0.4022, 0.5768, 0.385, 0.5407, 0.439, 0.5518, 0.4482, 0.644, 0.356, 0.6131, 0.3307, 0.5768, 0.385, 0.5978, 0.4022, 0.6804, 0.3196, 0.6417, 0.2879, 0.6131, 0.3307, 0.644, 0.356, 0.5768, 0.385, 0.5529, 0.3723, 0.5281, 0.4323, 0.5407, 0.439, 0.6131, 0.3307, 0.5779, 0.3118, 0.5529, 0.3723, 0.5768, 0.385, 0.6417, 0.2879, 0.5976, 0.2644, 0.5779, 0.3118, 0.6131, 0.3307, 0.6736, 0.2402, 0.6196, 0.2113, 0.5976, 0.2644, 0.6417, 0.2879, 0.7035, 0.1955, 0.6401, 0.1617, 0.6196, 0.2113, 0.6736, 0.2402, 0.7378, 0.1441, 0.6638, 0.1046, 0.6401, 0.1617, 0.7035, 0.1955, 0.7777, 0.08445, 0.6913, 0.03826, 0.6638, 0.1046, 0.7378, 0.1441, 0.5407, 0.439, 0.5281, 0.4323, 0.5, 0.5, 0.6401, 0.1617, 0.5714, 0.1408, 0.561, 0.1935, 0.6196, 0.2113, 0.6638, 0.1046, 0.5835, 0.0802, 0.5714, 0.1408, 0.6401, 0.1617, 0.6913, 0.03826, 0.5975, 0.009822, 0.5835, 0.0802, 0.6638, 0.1046, 0.5281, 0.4323, 0.5143, 0.4281, 0.5, 0.5, 0.5529, 0.3723, 0.527, 0.3644, 0.5143, 0.4281, 0.5281, 0.4323, 0.5779, 0.3118, 0.5397, 0.3003, 0.527, 0.3644, 0.5529, 0.3723, 0.5976, 0.2644, 0.5498, 0.2498, 0.5397, 0.3003, 0.5779, 0.3118, 0.6196, 0.2113, 0.561, 0.1935, 0.5498, 0.2498, 0.5976, 0.2644, 0.5397, 0.3003, 0.5, 0.2963, 0.5, 0.3617, 0.527, 0.3644, 0.5498, 0.2498, 0.5, 0.2449, 0.5, 0.2963, 0.5397, 0.3003, 0.561, 0.1935, 0.5, 0.1875, 0.5, 0.2449, 0.5498, 0.2498, 0.5714, 0.1408, 0.5, 0.1338, 0.5, 0.1875, 0.561, 0.1935, 0.5835, 0.0802, 0.5, 0.07198, 0.5, 0.1338, 0.5714, 0.1408, 0.5975, 0.009822, 0.5, 0.000219, 0.5, 0.07198, 0.5835, 0.0802, 0.5143, 0.4281, 0.5, 0.4267, 0.5, 0.5, 0.527, 0.3644, 0.5, 0.3617, 0.5, 0.4267, 0.5143, 0.4281, 0.5, 0.07198, 0.4165, 0.0802, 0.4286, 0.1408, 0.5, 0.1338, 0.5, 0.000219, 0.4025, 0.009822, 0.4165, 0.0802, 0.5, 0.07198, 0.5, 0.4267, 0.4857, 0.4281, 0.5, 0.5, 0.5, 0.3617, 0.473, 0.3644, 0.4857, 0.4281, 0.5, 0.4267, 0.5, 0.2963, 0.4603, 0.3003, 0.473, 0.3644, 0.5, 0.3617, 0.5, 0.2449, 0.4502, 0.2498, 0.4603, 0.3003, 0.5, 0.2963, 0.5, 0.1875, 0.439, 0.1935, 0.4502, 0.2498, 0.5, 0.2449, 0.5, 0.1338, 0.4286, 0.1408, 0.439, 0.1935, 0.5, 0.1875, 0.4603, 0.3003, 0.4221, 0.3118, 0.4471, 0.3723, 0.473, 0.3644, 0.4502, 0.2498, 0.4024, 0.2644, 0.4221, 0.3118, 0.4603, 0.3003, 0.439, 0.1935, 0.3804, 0.2113, 0.4024, 0.2644, 0.4502, 0.2498, 0.4286, 0.1408, 0.3599, 0.1617, 0.3804, 0.2113, 0.439, 0.1935, 0.4165, 0.0802, 0.3362, 0.1046, 0.3599, 0.1617, 0.4286, 0.1408, 0.4025, 0.009822, 0.3087, 0.03826, 0.3362, 0.1046, 0.4165, 0.0802, 0.4857, 0.4281, 0.4719, 0.4323, 0.5, 0.5, 0.473, 0.3644, 0.4471, 0.3723, 0.4719, 0.4323, 0.4857, 0.4281, 0.3362, 0.1046, 0.2622, 0.1441, 0.2965, 0.1955, 0.3599, 0.1617, 0.3087, 0.03826, 0.2223, 0.08445, 0.2622, 0.1441, 0.3362, 0.1046, 0.4719, 0.4323, 0.4593, 0.439, 0.5, 0.5, 0.4471, 0.3723, 0.4232, 0.385, 0.4593, 0.439, 0.4719, 0.4323, 0.4221, 0.3118, 0.3869, 0.3307, 0.4232, 0.385, 0.4471, 0.3723, 0.4024, 0.2644, 0.3583, 0.2879, 0.3869, 0.3307, 0.4221, 0.3118, 0.3804, 0.2113, 0.3264, 0.2402, 0.3583, 0.2879, 0.4024, 0.2644, 0.3599, 0.1617, 0.2965, 0.1955, 0.3264, 0.2402, 0.3804, 0.2113, 0.3583, 0.2879, 0.3196, 0.3196, 0.356, 0.356, 0.3869, 0.3307, 0.3264, 0.2402, 0.2791, 0.2791, 0.3196, 0.3196, 0.3583, 0.2879, 0.2965, 0.1955, 0.241, 0.241, 0.2791, 0.2791, 0.3264, 0.2402, 0.2622, 0.1441, 0.1973, 0.1973, 0.241, 0.241, 0.2965, 0.1955, 0.2223, 0.08445, 0.1466, 0.1466, 0.1973, 0.1973, 0.2622, 0.1441, 0.4593, 0.439, 0.4482, 0.4482, 0.5, 0.5, 0.4232, 0.385, 0.4022, 0.4022, 0.4482, 0.4482, 0.4593, 0.439, 0.3869, 0.3307, 0.356, 0.356, 0.4022, 0.4022, 0.4232, 0.385, 0.1466, 0.1466, 0.08445, 0.2223, 0.1441, 0.2622, 0.1973, 0.1973, 0.4482, 0.4482, 0.439, 0.4593, 0.5, 0.5, 0.4022, 0.4022, 0.385, 0.4232, 0.439, 0.4593, 0.4482, 0.4482, 0.356, 0.356, 0.3307, 0.3869, 0.385, 0.4232, 0.4022, 0.4022, 0.3196, 0.3196, 0.2879, 0.3583, 0.3307, 0.3869, 0.356, 0.356, 0.2791, 0.2791, 0.2402, 0.3264, 0.2879, 0.3583, 0.3196, 0.3196, 0.241, 0.241, 0.1955, 0.2965, 0.2402, 0.3264, 0.2791, 0.2791, 0.1973, 0.1973, 0.1441, 0.2622, 0.1955, 0.2965, 0.241, 0.241, 0.2879, 0.3583, 0.2644, 0.4024, 0.3118, 0.4221, 0.3307, 0.3869, 0.2402, 0.3264, 0.2113, 0.3804, 0.2644, 0.4024, 0.2879, 0.3583, 0.1955, 0.2965, 0.1617, 0.3599, 0.2113, 0.3804, 0.2402, 0.3264, 0.1441, 0.2622, 0.1046, 0.3362, 0.1617, 0.3599, 0.1955, 0.2965, 0.08445, 0.2223, 0.03826, 0.3087, 0.1046, 0.3362, 0.1441, 0.2622, 0.439, 0.4593, 0.4323, 0.4719, 0.5, 0.5, 0.385, 0.4232, 0.3723, 0.4471, 0.4323, 0.4719, 0.439, 0.4593, 0.3307, 0.3869, 0.3118, 0.4221, 0.3723, 0.4471, 0.385, 0.4232, 0.03826, 0.3087, 0.009822, 0.4025, 0.0802, 0.4165, 0.1046, 0.3362, 0.4323, 0.4719, 0.4281, 0.4857, 0.5, 0.5, 0.3723, 0.4471, 0.3644, 0.473, 0.4281, 0.4857, 0.4323, 0.4719, 0.3118, 0.4221, 0.3003, 0.4603, 0.3644, 0.473, 0.3723, 0.4471, 0.2644, 0.4024, 0.2498, 0.4502, 0.3003, 0.4603, 0.3118, 0.4221, 0.2113, 0.3804, 0.1935, 0.439, 0.2498, 0.4502, 0.2644, 0.4024, 0.1617, 0.3599, 0.1408, 0.4286, 0.1935, 0.439, 0.2113, 0.3804, 0.1046, 0.3362, 0.0802, 0.4165, 0.1408, 0.4286, 0.1617, 0.3599, 0.1935, 0.439, 0.1875, 0.5, 0.2449, 0.5, 0.2498, 0.4502, 0.1408, 0.4286, 0.1338, 0.5, 0.1875, 0.5, 0.1935, 0.439, 0.0802, 0.4165, 0.07198, 0.5, 0.1338, 0.5, 0.1408, 0.4286, 0.009822, 0.4025, 0.000219, 0.5, 0.07198, 0.5, 0.0802, 0.4165, 0.4281, 0.4857, 0.4267, 0.5, 0.5, 0.5, 0.3644, 0.473, 0.3617, 0.5, 0.4267, 0.5, 0.4281, 0.4857, 0.3003, 0.4603, 0.2963, 0.5, 0.3617, 0.5, 0.3644, 0.473, 0.2498, 0.4502, 0.2449, 0.5, 0.2963, 0.5, 0.3003, 0.4603, 0.3617, 0.5, 0.3644, 0.527, 0.4281, 0.5143, 0.4267, 0.5, 0.2963, 0.5, 0.3003, 0.5397, 0.3644, 0.527, 0.3617, 0.5, 0.2449, 0.5, 0.2498, 0.5498, 0.3003, 0.5397, 0.2963, 0.5, 0.1875, 0.5, 0.1935, 0.561, 0.2498, 0.5498, 0.2449, 0.5, 0.1338, 0.5, 0.1408, 0.5714, 0.1935, 0.561, 0.1875, 0.5, 0.07198, 0.5, 0.0802, 0.5835, 0.1408, 0.5714, 0.1338, 0.5, 0.000219, 0.5, 0.009822, 0.5975, 0.0802, 0.5835, 0.07198, 0.5, 0.4267, 0.5, 0.4281, 0.5143, 0.5, 0.5, 0.1408, 0.5714, 0.1617, 0.6401, 0.2113, 0.6196, 0.1935, 0.561, 0.0802, 0.5835, 0.1046, 0.6638, 0.1617, 0.6401, 0.1408, 0.5714, 0.009822, 0.5975, 0.03826, 0.6913, 0.1046, 0.6638, 0.0802, 0.5835, 0.4281, 0.5143, 0.4323, 0.5281, 0.5, 0.5, 0.3644, 0.527, 0.3723, 0.5529, 0.4323, 0.5281, 0.4281, 0.5143, 0.3003, 0.5397, 0.3118, 0.5779, 0.3723, 0.5529, 0.3644, 0.527, 0.2498, 0.5498, 0.2644, 0.5976, 0.3118, 0.5779, 0.3003, 0.5397, 0.1935, 0.561, 0.2113, 0.6196, 0.2644, 0.5976, 0.2498, 0.5498, 0.3723, 0.5529, 0.385, 0.5768, 0.439, 0.5407, 0.4323, 0.5281, 0.3118, 0.5779, 0.3307, 0.6131, 0.385, 0.5768, 0.3723, 0.5529, 0.2644, 0.5976, 0.2879, 0.6417, 0.3307, 0.6131, 0.3118, 0.5779, 0.2113, 0.6196, 0.2402, 0.6736, 0.2879, 0.6417, 0.2644, 0.5976, 0.1617, 0.6401, 0.1955, 0.7035, 0.2402, 0.6736, 0.2113, 0.6196, 0.1046, 0.6638, 0.1441, 0.7378, 0.1955, 0.7035, 0.1617, 0.6401, 0.03826, 0.6913, 0.08445, 0.7777, 0.1441, 0.7378, 0.1046, 0.6638, 0.4323, 0.5281, 0.439, 0.5407, 0.5, 0.5, 0.1955, 0.7035, 0.241, 0.759, 0.2791, 0.7209, 0.2402, 0.6736, 0.1441, 0.7378, 0.1973, 0.8027, 0.241, 0.759, 0.1955, 0.7035, 0.08445, 0.7777, 0.1466, 0.8534, 0.1973, 0.8027, 0.1441, 0.7378, 0.439, 0.5407, 0.4482, 0.5518, 0.5, 0.5, 0.385, 0.5768, 0.4022, 0.5978, 0.4482, 0.5518, 0.439, 0.5407, 0.3307, 0.6131, 0.356, 0.644, 0.4022, 0.5978, 0.385, 0.5768, 0.2879, 0.6417, 0.3196, 0.6804, 0.356, 0.644, 0.3307, 0.6131, 0.2402, 0.6736, 0.2791, 0.7209, 0.3196, 0.6804, 0.2879, 0.6417, 0.356, 0.644, 0.3869, 0.6693, 0.4232, 0.615, 0.4022, 0.5978, 0.3196, 0.6804, 0.3583, 0.7121, 0.3869, 0.6693, 0.356, 0.644, 0.2791, 0.7209, 0.3264, 0.7598, 0.3583, 0.7121, 0.3196, 0.6804, 0.241, 0.759, 0.2965, 0.8045, 0.3264, 0.7598, 0.2791, 0.7209, 0.1973, 0.8027, 0.2622, 0.8559, 0.2965, 0.8045, 0.241, 0.759, 0.1466, 0.8534, 0.2223, 0.9156, 0.2622, 0.8559, 0.1973, 0.8027, 0.4482, 0.5518, 0.4593, 0.561, 0.5, 0.5, 0.4022, 0.5978, 0.4232, 0.615, 0.4593, 0.561, 0.4482, 0.5518, 0.2622, 0.8559, 0.3362, 0.8954, 0.3599, 0.8383, 0.2965, 0.8045, 0.2223, 0.9156, 0.3087, 0.9617, 0.3362, 0.8954, 0.2622, 0.8559, 0.4593, 0.561, 0.4719, 0.5677, 0.5, 0.5, 0.4232, 0.615, 0.4471, 0.6277, 0.4719, 0.5677, 0.4593, 0.561, 0.3869, 0.6693, 0.4221, 0.6882, 0.4471, 0.6277, 0.4232, 0.615, 0.3583, 0.7121, 0.4024, 0.7356, 0.4221, 0.6882, 0.3869, 0.6693, 0.3264, 0.7598, 0.3804, 0.7887, 0.4024, 0.7356, 0.3583, 0.7121, 0.2965, 0.8045, 0.3599, 0.8383, 0.3804, 0.7887, 0.3264, 0.7598, 0.4221, 0.6882, 0.4603, 0.6997, 0.473, 0.6356, 0.4471, 0.6277, 0.4024, 0.7356, 0.4502, 0.7502, 0.4603, 0.6997, 0.4221, 0.6882, 0.3804, 0.7887, 0.439, 0.8065, 0.4502, 0.7502, 0.4024, 0.7356, 0.3599, 0.8383, 0.4286, 0.8592, 0.439, 0.8065, 0.3804, 0.7887, 0.3362, 0.8954, 0.4165, 0.9198, 0.4286, 0.8592, 0.3599, 0.8383, 0.3087, 0.9617, 0.4025, 0.9902, 0.4165, 0.9198, 0.3362, 0.8954, 0.4719, 0.5677, 0.4857, 0.5719, 0.5, 0.5, 0.4471, 0.6277, 0.473, 0.6356, 0.4857, 0.5719, 0.4719, 0.5677, 0.4165, 0.9198, 0.5, 0.928, 0.5, 0.8662, 0.4286, 0.8592, 0.4025, 0.9902, 0.5, 0.9998, 0.5, 0.928, 0.4165, 0.9198, 0.4857, 0.5719, 0.5, 0.5733, 0.5, 0.5, 0.473, 0.6356, 0.5, 0.6383, 0.5, 0.5733, 0.4857, 0.5719, 0.4603, 0.6997, 0.5, 0.7037, 0.5, 0.6383, 0.473, 0.6356, 0.4502, 0.7502, 0.5, 0.7551, 0.5, 0.7037, 0.4603, 0.6997, 0.439, 0.8065, 0.5, 0.8125, 0.5, 0.7551, 0.4502, 0.7502, 0.4286, 0.8592, 0.5, 0.8662, 0.5, 0.8125, 0.439, 0.8065])
me_sphere.use_remesh_preserve_volume = False
me_sphere.use_remesh_preserve_attributes = False
me_sphere.use_mirror_vertex_groups = False
me_sphere.update()

# ---- objects
ob_sphere = bpy.data.objects.new('Sphere', me_sphere)
ob_lamp = bpy.data.objects.new('Lamp', light_lamp)
ob_camera = bpy.data.objects.new('Camera', cam_camera)

# ---- transforms, parenting, visibility, modifiers, constraints
ob_sphere.location = (0.0, 0.0, 0.0)
ob_sphere.lineart.crease_threshold = 0.0
ob_lamp.location = (4.076, 1.005, 5.904)
ob_lamp.rotation_euler = (0.6503, 0.05522, 1.866)
ob_lamp.lock_rotations_4d = False
ob_lamp.empty_display_type = 'ARROWS'
ob_lamp.color = (0.0, 0.0, 0.0, 0.0)
ob_lamp.lineart.crease_threshold = 0.0
ob_camera.location = (7.481, -6.508, 5.344)
ob_camera.rotation_euler = (1.109, 0.0, 0.8149)
ob_camera.lock_rotations_4d = False
ob_camera.empty_display_type = 'ARROWS'
ob_camera.color = (0.0, 0.0, 0.0, 0.0)
ob_camera.display_type = 'WIRE'
ob_camera.lineart.crease_threshold = 0.0

# ---- collection membership
col_collection_1.objects.link(ob_sphere)
col_collection_1.objects.link(ob_lamp)
col_collection_1.objects.link(ob_camera)

# ---- scene / render settings (as saved in the file)
scene.camera = ob_camera
scene.frame_start = 1; scene.frame_end = 250; scene.frame_set(1)
scene.render.engine = 'BLENDER_EEVEE_NEXT'
scene.render.resolution_percentage = 50
scene.render.dither_intensity = 0.0
scene.cycles.use_denoising = False
scene.cycles.samples = 128
scene.cycles.sampling_pattern = 'TABULATED_SOBOL'
scene.cycles.use_adaptive_sampling = False
scene.cycles.use_light_tree = False
scene.cycles.blur_glossy = 0.0
scene.cycles.sample_clamp_indirect = 0.0
scene.view_settings.view_transform = 'Standard'
bpy.context.view_layer.update()

